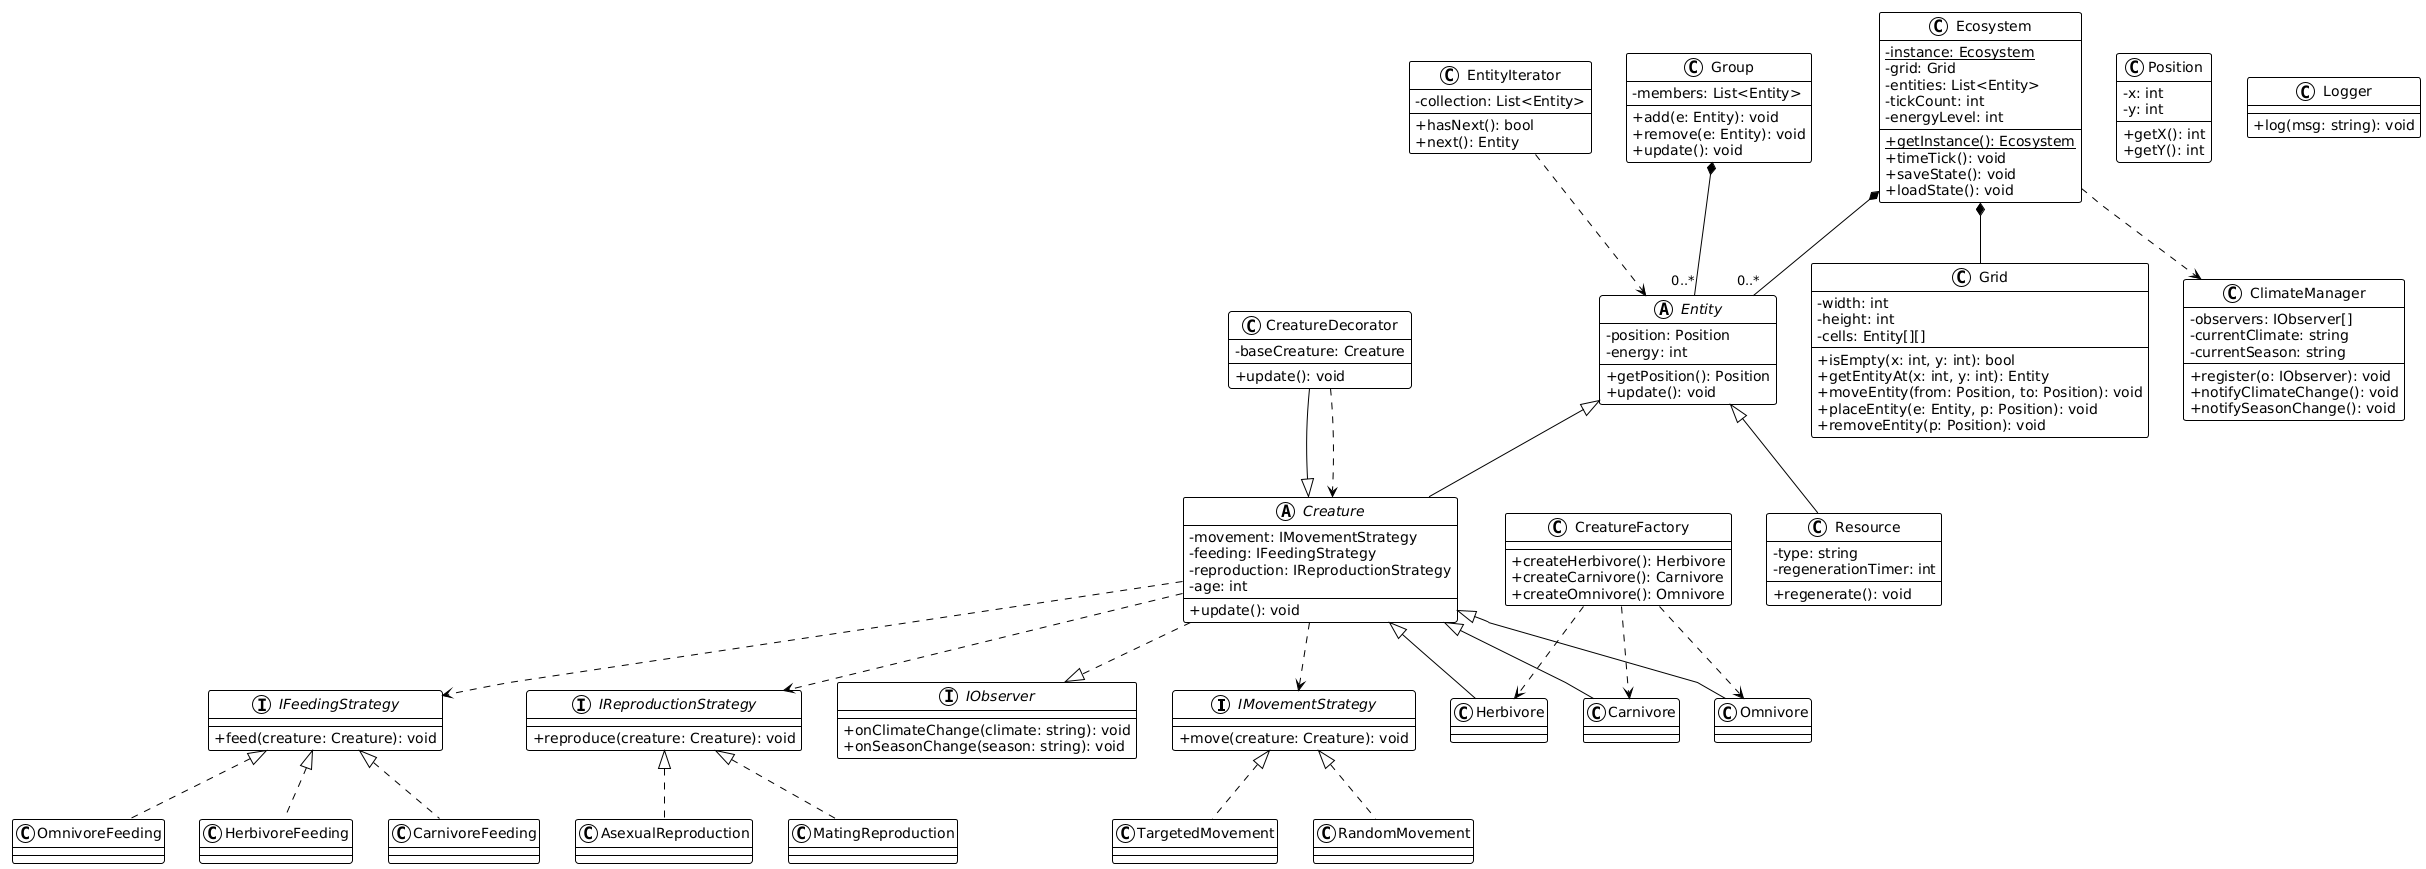

The diagram above was rendered by PlantUML. Its source (embedded in the PNG):
@startuml
!theme plain
skinparam classAttributeIconSize 0
skinparam linetype polyline

' Interfaces for strategies
interface IMovementStrategy {
  + move(creature: Creature): void
}

interface IFeedingStrategy {
  + feed(creature: Creature): void
}

interface IReproductionStrategy {
  + reproduce(creature: Creature): void
}

interface IObserver {
  + onClimateChange(climate: string): void
  + onSeasonChange(season: string): void
}

' Auxiliary classes
class Position {
  - x: int
  - y: int
  + getX(): int
  + getY(): int
}

class Grid {
  - width: int
  - height: int
  - cells: Entity[][]
  + isEmpty(x: int, y: int): bool
  + getEntityAt(x: int, y: int): Entity
  + moveEntity(from: Position, to: Position): void
  + placeEntity(e: Entity, p: Position): void
  + removeEntity(p: Position): void
}

class Logger {
  + log(msg: string): void
}

class ClimateManager {
  - observers: IObserver[]
  - currentClimate: string
  - currentSeason: string
  + register(o: IObserver): void
  + notifyClimateChange(): void
  + notifySeasonChange(): void
}

' Base entity
abstract class Entity {
  - position: Position
  - energy: int
  + getPosition(): Position
  + update(): void
}

' Creatures and resources
abstract class Creature {
  - movement: IMovementStrategy
  - feeding: IFeedingStrategy
  - reproduction: IReproductionStrategy
  - age: int
  + update(): void
}

class Herbivore
class Carnivore
class Omnivore

class Resource {
  - type: string
  - regenerationTimer: int
  + regenerate(): void
}

Entity <|-- Creature
Entity <|-- Resource
Creature <|-- Herbivore
Creature <|-- Carnivore
Creature <|-- Omnivore

Creature ..> IMovementStrategy
Creature ..> IFeedingStrategy
Creature ..> IReproductionStrategy
Creature ..|> IObserver

' Concrete strategies
class RandomMovement implements IMovementStrategy
class TargetedMovement implements IMovementStrategy

class HerbivoreFeeding implements IFeedingStrategy
class CarnivoreFeeding implements IFeedingStrategy
class OmnivoreFeeding implements IFeedingStrategy

class AsexualReproduction implements IReproductionStrategy
class MatingReproduction implements IReproductionStrategy

' Ecosystem
class Ecosystem {
  - {static} instance: Ecosystem
  - grid: Grid
  - entities: List<Entity>
  - tickCount: int
  - energyLevel: int
  + {static} getInstance(): Ecosystem
  + timeTick(): void
  + saveState(): void
  + loadState(): void
}

Ecosystem *-- Grid
Ecosystem *-- "0..*" Entity
Ecosystem ..> ClimateManager

' Factory
class CreatureFactory {
  + createHerbivore(): Herbivore
  + createCarnivore(): Carnivore
  + createOmnivore(): Omnivore
}
CreatureFactory ..> Herbivore
CreatureFactory ..> Carnivore
CreatureFactory ..> Omnivore

' Decorator
class CreatureDecorator {
  - baseCreature: Creature
  + update(): void
}
CreatureDecorator --|> Creature
CreatureDecorator ..> Creature

' Composite
class Group {
  - members: List<Entity>
  + add(e: Entity): void
  + remove(e: Entity): void
  + update(): void
}
Group *-- "0..*" Entity

' Iterator
class EntityIterator {
  - collection: List<Entity>
  + hasNext(): bool
  + next(): Entity
}
EntityIterator ..> Entity
@enduml